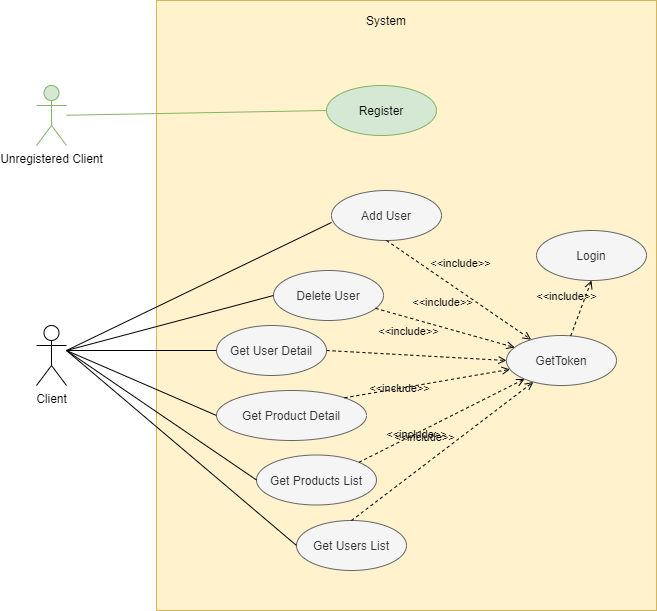

The diagram above was exported from draw.io. Its source (the exported page's mxGraphModel, read from the mxfile embedded in the PNG):
<mxGraphModel dx="1422" dy="736" grid="1" gridSize="10" guides="1" tooltips="1" connect="1" arrows="1" fold="1" page="1" pageScale="1" pageWidth="827" pageHeight="1169" math="0" shadow="0">
  <root>
    <mxCell id="0" />
    <mxCell id="1" parent="0" />
    <mxCell id="KjQ1S1yQ_3XDB1DgUZdf-3" value="" style="rounded=0;whiteSpace=wrap;html=1;fillColor=#fff2cc;strokeColor=#d6b656;" parent="1" vertex="1">
      <mxGeometry x="600" y="80" width="500" height="610" as="geometry" />
    </mxCell>
    <mxCell id="KjQ1S1yQ_3XDB1DgUZdf-4" value="System" style="text;html=1;strokeColor=none;fillColor=none;align=center;verticalAlign=middle;whiteSpace=wrap;rounded=0;" parent="1" vertex="1">
      <mxGeometry x="810" y="90" width="40" height="20" as="geometry" />
    </mxCell>
    <mxCell id="KjQ1S1yQ_3XDB1DgUZdf-6" value="Register" style="ellipse;whiteSpace=wrap;html=1;fillColor=#d5e8d4;strokeColor=#82b366;" parent="1" vertex="1">
      <mxGeometry x="770" y="165" width="110" height="50" as="geometry" />
    </mxCell>
    <mxCell id="KjQ1S1yQ_3XDB1DgUZdf-7" value="GetToken" style="ellipse;whiteSpace=wrap;html=1;fillColor=#f5f5f5;strokeColor=#666666;fontColor=#333333;" parent="1" vertex="1">
      <mxGeometry x="950" y="415" width="110" height="50" as="geometry" />
    </mxCell>
    <mxCell id="KjQ1S1yQ_3XDB1DgUZdf-9" value="" style="endArrow=none;html=1;entryX=0;entryY=0.5;entryDx=0;entryDy=0;fillColor=#d5e8d4;strokeColor=#82b366;" parent="1" source="KjQ1S1yQ_3XDB1DgUZdf-19" target="KjQ1S1yQ_3XDB1DgUZdf-6" edge="1">
      <mxGeometry width="50" height="50" relative="1" as="geometry">
        <mxPoint x="420" y="330" as="sourcePoint" />
        <mxPoint x="710" y="165" as="targetPoint" />
      </mxGeometry>
    </mxCell>
    <mxCell id="KjQ1S1yQ_3XDB1DgUZdf-13" value="Get Product Detail" style="ellipse;whiteSpace=wrap;html=1;fillColor=#f5f5f5;strokeColor=#666666;fontColor=#333333;" parent="1" vertex="1">
      <mxGeometry x="660" y="470" width="150" height="50" as="geometry" />
    </mxCell>
    <mxCell id="KjQ1S1yQ_3XDB1DgUZdf-14" value="&amp;lt;&amp;lt;include&amp;gt;&amp;gt;" style="edgeStyle=none;html=1;endArrow=open;verticalAlign=bottom;dashed=1;labelBackgroundColor=none;exitX=1;exitY=0;exitDx=0;exitDy=0;" parent="1" source="KjQ1S1yQ_3XDB1DgUZdf-13" target="KjQ1S1yQ_3XDB1DgUZdf-7" edge="1">
      <mxGeometry x="-0.3513" y="-9" width="160" relative="1" as="geometry">
        <mxPoint x="715.1760558528547" y="480.00006889464566" as="sourcePoint" />
        <mxPoint x="821" y="380" as="targetPoint" />
        <mxPoint as="offset" />
      </mxGeometry>
    </mxCell>
    <mxCell id="KjQ1S1yQ_3XDB1DgUZdf-19" value="Unregistered Client" style="shape=umlActor;verticalLabelPosition=bottom;labelBackgroundColor=#ffffff;verticalAlign=top;html=1;fillColor=#d5e8d4;strokeColor=#82b366;" parent="1" vertex="1">
      <mxGeometry x="480" y="165" width="30" height="60" as="geometry" />
    </mxCell>
    <mxCell id="KjQ1S1yQ_3XDB1DgUZdf-20" value="Client" style="shape=umlActor;verticalLabelPosition=bottom;labelBackgroundColor=#ffffff;verticalAlign=top;html=1;" parent="1" vertex="1">
      <mxGeometry x="480" y="405" width="30" height="60" as="geometry" />
    </mxCell>
    <mxCell id="KjQ1S1yQ_3XDB1DgUZdf-21" value="Add User" style="ellipse;whiteSpace=wrap;html=1;fillColor=#f5f5f5;strokeColor=#666666;fontColor=#333333;" parent="1" vertex="1">
      <mxGeometry x="775" y="270" width="110" height="50" as="geometry" />
    </mxCell>
    <mxCell id="KjQ1S1yQ_3XDB1DgUZdf-22" value="&amp;lt;&amp;lt;include&amp;gt;&amp;gt;" style="edgeStyle=none;html=1;endArrow=open;verticalAlign=bottom;dashed=1;labelBackgroundColor=none;exitX=0.5;exitY=1;exitDx=0;exitDy=0;" parent="1" source="KjQ1S1yQ_3XDB1DgUZdf-21" target="KjQ1S1yQ_3XDB1DgUZdf-7" edge="1">
      <mxGeometry x="-0.0993" y="15" width="160" relative="1" as="geometry">
        <mxPoint x="692.4949079576577" y="388.29019900373555" as="sourcePoint" />
        <mxPoint x="737.6635910652071" y="410.64293227372696" as="targetPoint" />
        <mxPoint as="offset" />
      </mxGeometry>
    </mxCell>
    <mxCell id="KjQ1S1yQ_3XDB1DgUZdf-26" value="Get Products List" style="ellipse;whiteSpace=wrap;html=1;fillColor=#f5f5f5;strokeColor=#666666;fontColor=#333333;" parent="1" vertex="1">
      <mxGeometry x="700" y="534.5" width="120" height="50" as="geometry" />
    </mxCell>
    <mxCell id="KjQ1S1yQ_3XDB1DgUZdf-27" value="&amp;lt;&amp;lt;include&amp;gt;&amp;gt;" style="edgeStyle=none;html=1;endArrow=open;verticalAlign=bottom;dashed=1;labelBackgroundColor=none;exitX=1;exitY=0;exitDx=0;exitDy=0;" parent="1" source="KjQ1S1yQ_3XDB1DgUZdf-26" target="KjQ1S1yQ_3XDB1DgUZdf-7" edge="1">
      <mxGeometry x="-0.3513" y="-9" width="160" relative="1" as="geometry">
        <mxPoint x="725" y="585" as="sourcePoint" />
        <mxPoint x="771.9913784579221" y="469.58257922615667" as="targetPoint" />
        <mxPoint as="offset" />
      </mxGeometry>
    </mxCell>
    <mxCell id="QwpzdcV1sOoZkviKDEib-1" value="Login" style="ellipse;whiteSpace=wrap;html=1;fillColor=#f5f5f5;strokeColor=#666666;fontColor=#333333;" parent="1" vertex="1">
      <mxGeometry x="980" y="310" width="110" height="50" as="geometry" />
    </mxCell>
    <mxCell id="QwpzdcV1sOoZkviKDEib-2" value="&amp;lt;&amp;lt;include&amp;gt;&amp;gt;" style="edgeStyle=none;html=1;endArrow=open;verticalAlign=bottom;dashed=1;labelBackgroundColor=none;entryX=0.5;entryY=1;entryDx=0;entryDy=0;" parent="1" source="KjQ1S1yQ_3XDB1DgUZdf-7" target="QwpzdcV1sOoZkviKDEib-1" edge="1">
      <mxGeometry x="-0.0993" y="15" width="160" relative="1" as="geometry">
        <mxPoint x="772" y="410" as="sourcePoint" />
        <mxPoint x="820.8908729652603" y="427.32233047033606" as="targetPoint" />
        <mxPoint as="offset" />
      </mxGeometry>
    </mxCell>
    <mxCell id="QwpzdcV1sOoZkviKDEib-5" value="Delete User" style="ellipse;whiteSpace=wrap;html=1;fillColor=#f5f5f5;strokeColor=#666666;fontColor=#333333;" parent="1" vertex="1">
      <mxGeometry x="717" y="350" width="110" height="50" as="geometry" />
    </mxCell>
    <mxCell id="QwpzdcV1sOoZkviKDEib-6" value="&amp;lt;&amp;lt;include&amp;gt;&amp;gt;" style="edgeStyle=none;html=1;endArrow=open;verticalAlign=bottom;dashed=1;labelBackgroundColor=none;" parent="1" source="QwpzdcV1sOoZkviKDEib-5" target="KjQ1S1yQ_3XDB1DgUZdf-7" edge="1">
      <mxGeometry x="-0.0993" y="15" width="160" relative="1" as="geometry">
        <mxPoint x="845" y="360" as="sourcePoint" />
        <mxPoint x="820.8908729652603" y="427.32233047033606" as="targetPoint" />
        <mxPoint as="offset" />
      </mxGeometry>
    </mxCell>
    <mxCell id="QwpzdcV1sOoZkviKDEib-7" value="Get User Detail" style="ellipse;whiteSpace=wrap;html=1;fillColor=#f5f5f5;strokeColor=#666666;fontColor=#333333;" parent="1" vertex="1">
      <mxGeometry x="660" y="405" width="110" height="50" as="geometry" />
    </mxCell>
    <mxCell id="QwpzdcV1sOoZkviKDEib-8" value="Get Users List" style="ellipse;whiteSpace=wrap;html=1;fillColor=#f5f5f5;strokeColor=#666666;fontColor=#333333;" parent="1" vertex="1">
      <mxGeometry x="740" y="600" width="110" height="50" as="geometry" />
    </mxCell>
    <mxCell id="QwpzdcV1sOoZkviKDEib-9" value="&amp;lt;&amp;lt;include&amp;gt;&amp;gt;" style="edgeStyle=none;html=1;endArrow=open;verticalAlign=bottom;dashed=1;labelBackgroundColor=none;exitX=0.5;exitY=0;exitDx=0;exitDy=0;" parent="1" source="QwpzdcV1sOoZkviKDEib-8" target="KjQ1S1yQ_3XDB1DgUZdf-7" edge="1">
      <mxGeometry x="-0.0993" y="15" width="160" relative="1" as="geometry">
        <mxPoint x="953.1960191035155" y="387.9515588384047" as="sourcePoint" />
        <mxPoint x="880" y="465" as="targetPoint" />
        <mxPoint as="offset" />
      </mxGeometry>
    </mxCell>
    <mxCell id="QwpzdcV1sOoZkviKDEib-10" value="&amp;lt;&amp;lt;include&amp;gt;&amp;gt;" style="edgeStyle=none;html=1;endArrow=open;verticalAlign=bottom;dashed=1;labelBackgroundColor=none;entryX=0;entryY=0.5;entryDx=0;entryDy=0;exitX=1;exitY=0.5;exitDx=0;exitDy=0;" parent="1" source="QwpzdcV1sOoZkviKDEib-7" target="KjQ1S1yQ_3XDB1DgUZdf-7" edge="1">
      <mxGeometry x="-0.0993" y="15" width="160" relative="1" as="geometry">
        <mxPoint x="962.9699999999998" y="513" as="sourcePoint" />
        <mxPoint x="873.9499999999998" y="480" as="targetPoint" />
        <mxPoint as="offset" />
      </mxGeometry>
    </mxCell>
    <mxCell id="Ve7kfUjdDoH-3LbA4ZjP-1" value="" style="endArrow=none;html=1;entryX=0;entryY=0.64;entryDx=0;entryDy=0;entryPerimeter=0;" parent="1" target="KjQ1S1yQ_3XDB1DgUZdf-21" edge="1">
      <mxGeometry width="50" height="50" relative="1" as="geometry">
        <mxPoint x="510" y="430" as="sourcePoint" />
        <mxPoint x="750" y="350" as="targetPoint" />
      </mxGeometry>
    </mxCell>
    <mxCell id="Ve7kfUjdDoH-3LbA4ZjP-2" value="" style="endArrow=none;html=1;entryX=0;entryY=0.5;entryDx=0;entryDy=0;" parent="1" target="QwpzdcV1sOoZkviKDEib-5" edge="1">
      <mxGeometry width="50" height="50" relative="1" as="geometry">
        <mxPoint x="510" y="430" as="sourcePoint" />
        <mxPoint x="750" y="350" as="targetPoint" />
      </mxGeometry>
    </mxCell>
    <mxCell id="Ve7kfUjdDoH-3LbA4ZjP-3" value="" style="endArrow=none;html=1;entryX=0;entryY=0.5;entryDx=0;entryDy=0;" parent="1" target="QwpzdcV1sOoZkviKDEib-7" edge="1">
      <mxGeometry width="50" height="50" relative="1" as="geometry">
        <mxPoint x="510" y="430" as="sourcePoint" />
        <mxPoint x="750" y="350" as="targetPoint" />
      </mxGeometry>
    </mxCell>
    <mxCell id="Ve7kfUjdDoH-3LbA4ZjP-4" value="" style="endArrow=none;html=1;entryX=0;entryY=0.5;entryDx=0;entryDy=0;" parent="1" target="KjQ1S1yQ_3XDB1DgUZdf-13" edge="1">
      <mxGeometry width="50" height="50" relative="1" as="geometry">
        <mxPoint x="510" y="430" as="sourcePoint" />
        <mxPoint x="750" y="350" as="targetPoint" />
      </mxGeometry>
    </mxCell>
    <mxCell id="Ve7kfUjdDoH-3LbA4ZjP-5" value="" style="endArrow=none;html=1;entryX=0;entryY=0.5;entryDx=0;entryDy=0;" parent="1" target="KjQ1S1yQ_3XDB1DgUZdf-26" edge="1">
      <mxGeometry width="50" height="50" relative="1" as="geometry">
        <mxPoint x="510" y="430" as="sourcePoint" />
        <mxPoint x="750" y="350" as="targetPoint" />
      </mxGeometry>
    </mxCell>
    <mxCell id="Ve7kfUjdDoH-3LbA4ZjP-6" value="" style="endArrow=none;html=1;entryX=0;entryY=0.5;entryDx=0;entryDy=0;" parent="1" target="QwpzdcV1sOoZkviKDEib-8" edge="1">
      <mxGeometry width="50" height="50" relative="1" as="geometry">
        <mxPoint x="510" y="430" as="sourcePoint" />
        <mxPoint x="750" y="350" as="targetPoint" />
      </mxGeometry>
    </mxCell>
  </root>
</mxGraphModel>